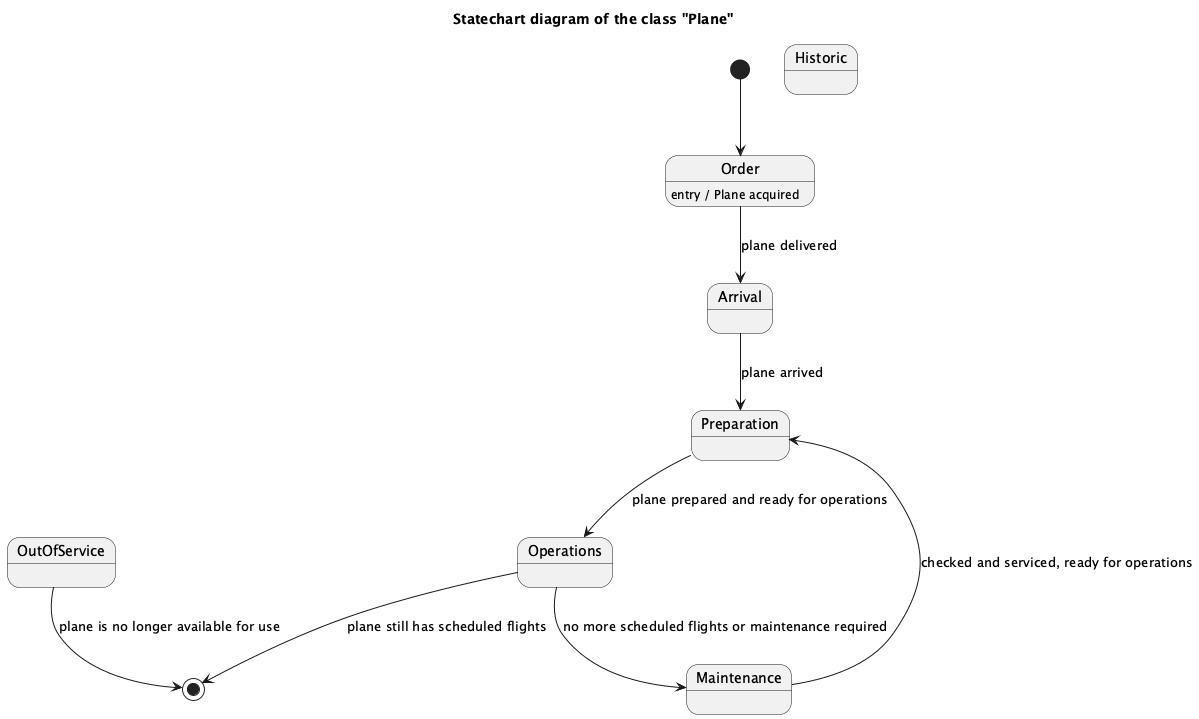

The diagram above was rendered by PlantUML. Its source (embedded in the PNG):
@startuml
title Statechart diagram of the class "Plane"

[*] --> Order
state Order
state Arrival
state Preparation
state Operations
state Maintenance
state OutOfService
state Historic

Order : entry / Plane acquired
Order --> Arrival : plane delivered

Arrival --> Preparation : plane arrived

Preparation --> Operations : plane prepared and ready for operations
Operations --> [*] : plane still has scheduled flights
Operations --> Maintenance : no more scheduled flights or maintenance required

Maintenance --> Preparation : checked and serviced, ready for operations

OutOfService --> [*] : plane is no longer available for use

@enduml